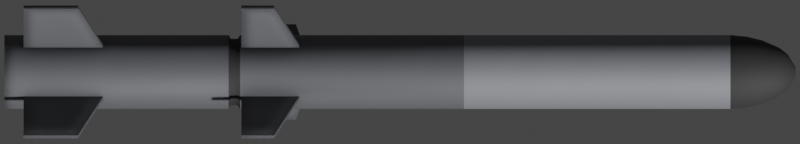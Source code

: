 # Source: asroc.blend  (saved by Blender 2.93.20; exported with 4.5.12 LTS)
import bpy
from mathutils import Matrix  # noqa: F401  (used for matrix-valued properties, if any)

bpy.ops.wm.read_factory_settings(use_empty=True)
scene = bpy.context.scene
scene.name = 'Scene'

# ---- collections
col_collection = bpy.data.collections.new('Collection'); scene.collection.children.link(col_collection)

# ---- materials (node trees are filled in below, after node groups)
mat_main_material = bpy.data.materials.new('Main Material')
mat_nose = bpy.data.materials.new('Nose')
mat_white = bpy.data.materials.new('White')

# ---- node groups
ng_mk48_shader = bpy.data.node_groups.new('Mk48 Shader', 'ShaderNodeTree')
_s = ng_mk48_shader.interface.new_socket(name='BSDF', in_out='OUTPUT', socket_type='NodeSocketShader')
_s = ng_mk48_shader.interface.new_socket(name='Color', in_out='INPUT', socket_type='NodeSocketColor')
_s.default_value = (0.2529, 0.2529, 0.2529, 1.0)
_s = ng_mk48_shader.interface.new_socket(name='Roughness', in_out='INPUT', socket_type='NodeSocketFloat')
_s.subtype = 'FACTOR'
_s.default_value = 0.5
_s.min_value = 0.0
_s.max_value = 1.0
_s = ng_mk48_shader.interface.new_socket(name='Metallic', in_out='INPUT', socket_type='NodeSocketFloat')
_s.subtype = 'FACTOR'
_s.default_value = 1.0
_s.min_value = 0.0
_s.max_value = 1.0
_N = ng_mk48_shader.nodes; _L = ng_mk48_shader.links
n0 = _N.new('NodeGroupOutput'); n0.name = 'Group Output'; n0.location = (421, 0)
n1 = _N.new('ShaderNodeBsdfPrincipled'); n1.name = 'Principled BSDF'; n1.location = (131, 46)
n1.distribution = 'GGX'
n1.subsurface_method = 'BURLEY'
n1.inputs[3].default_value = 1.45
n1.inputs[27].default_value = (0.0, 0.0, 0.0, 1.0)
n1.inputs[28].default_value = 1.0
n2 = _N.new('ShaderNodeAmbientOcclusion'); n2.name = 'Ambient Occlusion'; n2.location = (-85, 128)
n2.samples = 8
n3 = _N.new('ShaderNodeBevel'); n3.name = 'Bevel'; n3.location = (-265, -248)
n3.inputs[0].default_value = 0.1
n4 = _N.new('NodeGroupInput'); n4.name = 'Mk48 Shader'; n4.location = (-468, -27)
n5 = _N.new('ShaderNodeNewGeometry'); n5.name = 'Geometry'; n5.location = (-875, -245)
n6 = _N.new('ShaderNodeBump'); n6.name = 'Bump'; n6.location = (-470, -299)
n6.inputs[0].default_value = 0.01
n6.inputs[1].default_value = 1.0
n6.inputs[2].default_value = 1.0
n7 = _N.new('ShaderNodeTexNoise'); n7.name = 'Noise Texture'; n7.location = (-671, -234)
n7.inputs[2].default_value = 2.0
_L.new(n1.outputs[0], n0.inputs[0])
_L.new(n2.outputs[0], n1.inputs[0])
_L.new(n4.outputs[0], n2.inputs[0])
_L.new(n4.outputs[1], n1.inputs[2])
_L.new(n4.outputs[2], n1.inputs[1])
_L.new(n3.outputs[0], n2.inputs[2])
_L.new(n5.outputs[0], n7.inputs[0])
_L.new(n7.outputs[0], n6.inputs[3])
_L.new(n6.outputs[0], n3.inputs[1])
_L.new(n3.outputs[0], n1.inputs[5])
n0.is_active_output = True
ng_auto_smooth = bpy.data.node_groups.new('Auto Smooth', 'GeometryNodeTree')
_s = ng_auto_smooth.interface.new_socket(name='Geometry', in_out='OUTPUT', socket_type='NodeSocketGeometry')
_s = ng_auto_smooth.interface.new_socket(name='Geometry', in_out='INPUT', socket_type='NodeSocketGeometry')
_s = ng_auto_smooth.interface.new_socket(name='Angle', in_out='INPUT', socket_type='NodeSocketFloat')
_s.subtype = 'ANGLE'
_s.min_value = 0.0
_s.max_value = 3.142
ng_auto_smooth.is_modifier = True
_N = ng_auto_smooth.nodes; _L = ng_auto_smooth.links
n0 = _N.new('NodeGroupOutput'); n0.name = 'Group Output'; n0.location = (480, -100)
n1 = _N.new('NodeGroupInput'); n1.name = 'Group Input'; n1.location = (-420, -300)
n2 = _N.new('NodeGroupInput'); n2.name = 'Group Input.001'; n2.location = (-60, -100)
n3 = _N.new('GeometryNodeSetShadeSmooth'); n3.name = 'Set Shade Smooth'; n3.location = (120, -100)
n3.domain = 'EDGE'
n4 = _N.new('GeometryNodeSetShadeSmooth'); n4.name = 'Set Shade Smooth.001'; n4.location = (300, -100)
n5 = _N.new('GeometryNodeInputMeshEdgeAngle'); n5.name = 'Edge Angle'; n5.location = (-420, -220)
n6 = _N.new('GeometryNodeInputEdgeSmooth'); n6.name = 'Is Edge Smooth'; n6.location = (-60, -160)
n7 = _N.new('GeometryNodeInputShadeSmooth'); n7.name = 'Is Face Smooth'; n7.location = (-240, -340)
n8 = _N.new('FunctionNodeBooleanMath'); n8.name = 'Boolean Math'; n8.location = (-60, -220)
n9 = _N.new('FunctionNodeCompare'); n9.name = 'Compare'; n9.location = (-240, -180)
n9.operation = 'LESS_EQUAL'
_L.new(n5.outputs[0], n9.inputs[0])
_L.new(n4.outputs[0], n0.inputs[0])
_L.new(n1.outputs[1], n9.inputs[1])
_L.new(n9.outputs[0], n8.inputs[0])
_L.new(n7.outputs[0], n8.inputs[1])
_L.new(n2.outputs[0], n3.inputs[0])
_L.new(n6.outputs[0], n3.inputs[1])
_L.new(n3.outputs[0], n4.inputs[0])
_L.new(n8.outputs[0], n3.inputs[2])
n0.is_active_output = True

# ---- material node trees
mat_main_material.use_nodes = True; mat_main_material.node_tree.nodes.clear()
_N = mat_main_material.node_tree.nodes; _L = mat_main_material.node_tree.links
n0 = _N.new('ShaderNodeOutputMaterial'); n0.name = 'Material Output'; n0.location = (300, 300)
n1 = _N.new('ShaderNodeGroup'); n1.name = 'Mk48 Shader'; n1.location = (95, 311)
n1.label = 'Mk48 Shader'
n1.node_tree = ng_mk48_shader
n1.inputs[0].default_value = (0.173, 0.1786, 0.196, 0.0)
n1.inputs[1].default_value = 0.7
n1.inputs[2].default_value = 0.4
_L.new(n1.outputs[0], n0.inputs[0])
n0.is_active_output = True
mat_nose.use_nodes = True; mat_nose.node_tree.nodes.clear()
_N = mat_nose.node_tree.nodes; _L = mat_nose.node_tree.links
n0 = _N.new('ShaderNodeOutputMaterial'); n0.name = 'Material Output'; n0.location = (300, 300)
n1 = _N.new('ShaderNodeGroup'); n1.name = 'Mk48 Shader'; n1.location = (95, 311)
n1.label = 'Mk48 Shader'
n1.node_tree = ng_mk48_shader
n1.inputs[0].default_value = (0.05497, 0.05497, 0.05497, 0.0)
n1.inputs[1].default_value = 0.75
n1.inputs[2].default_value = 0.4
_L.new(n1.outputs[0], n0.inputs[0])
n0.is_active_output = True
mat_white.use_nodes = True; mat_white.node_tree.nodes.clear()
_N = mat_white.node_tree.nodes; _L = mat_white.node_tree.links
n0 = _N.new('ShaderNodeOutputMaterial'); n0.name = 'Material Output'; n0.location = (300, 300)
n1 = _N.new('ShaderNodeGroup'); n1.name = 'Mk48 Shader'; n1.location = (95, 311)
n1.label = 'Mk48 Shader'
n1.node_tree = ng_mk48_shader
n1.inputs[0].default_value = (0.323, 0.3337, 0.3672, 0.0)
n1.inputs[1].default_value = 0.7
n1.inputs[2].default_value = 0.4
_L.new(n1.outputs[0], n0.inputs[0])
n0.is_active_output = True

# ---- world
world_world = bpy.data.worlds.new('World'); scene.world = world_world
world_world.use_sun_shadow = False
world_world.sun_shadow_jitter_overblur = 0.0

# ---- cameras
cam_camera = bpy.data.cameras.new('Camera')
cam_camera.type = 'ORTHO'
cam_camera.clip_end = 100.0
cam_camera.ortho_scale = 4.55

# ---- meshes
me_cylinder = bpy.data.meshes.new('Cylinder')
me_cylinder.from_pydata([(0.0, 0.21, -2.25), (2.041e-08, 0.02787, 2.25), (0.04097, 0.206, -2.25), (0.005437, 0.02733, 2.25), (0.08036, 0.194, -2.25), (0.01066, 0.02575, 2.25), (0.1167, 0.1746, -2.25), (0.01548, 0.02317, 2.25), (0.1485, 0.1485, -2.25), (0.01971, 0.01971, 2.25), (0.1746, 0.1167, -2.25), (0.02317, 0.01548, 2.25), (0.194, 0.08036, -2.25), (0.02575, 0.01066, 2.25), (0.206, 0.04097, -2.25), (0.02733, 0.005437, 2.25), (0.21, 1.585e-08, -2.25), (0.02787, 6.026e-08, 2.25), (0.206, -0.04097, -2.25), (0.02733, -0.005437, 2.25), (0.194, -0.08036, -2.25), (0.02575, -0.01066, 2.25), (0.1746, -0.1167, -2.25), (0.02317, -0.01548, 2.25), (0.1485, -0.1485, -2.25), (0.01971, -0.01971, 2.25), (0.1167, -0.1746, -2.25), (0.01548, -0.02317, 2.25), (0.08036, -0.194, -2.25), (0.01066, -0.02575, 2.25), (0.04097, -0.206, -2.25), (0.005437, -0.02733, 2.25), (-6.843e-08, -0.21, -2.25), (1.133e-08, -0.02787, 2.25), (-0.04097, -0.206, -2.25), (-0.005437, -0.02733, 2.25), (-0.08036, -0.194, -2.25), (-0.01066, -0.02575, 2.25), (-0.1167, -0.1746, -2.25), (-0.01548, -0.02317, 2.25), (-0.1485, -0.1485, -2.25), (-0.01971, -0.01971, 2.25), (-0.1746, -0.1167, -2.25), (-0.02317, -0.01548, 2.25), (-0.194, -0.08036, -2.25), (-0.02575, -0.01066, 2.25), (-0.206, -0.04097, -2.25), (-0.02733, -0.005437, 2.25), (-0.21, 2.028e-07, -2.25), (-0.02787, 8.507e-08, 2.25), (-0.206, 0.04097, -2.25), (-0.02733, 0.005437, 2.25), (-0.194, 0.08036, -2.25), (-0.02575, 0.01066, 2.25), (-0.1746, 0.1167, -2.25), (-0.02317, 0.01548, 2.25), (-0.1485, 0.1485, -2.25), (-0.01971, 0.01971, 2.25), (-0.1167, 0.1746, -2.25), (-0.01548, 0.02317, 2.25), (-0.08036, 0.194, -2.25), (-0.01066, 0.02575, 2.25), (-0.04097, 0.206, -2.25), (-0.005437, 0.02733, 2.25), (0.0, 0.21, 1.879), (0.04097, 0.206, 1.879), (0.08036, 0.194, 1.879), (0.1167, 0.1746, 1.879), (0.1485, 0.1485, 1.879), (0.1746, 0.1167, 1.879), (0.194, 0.08036, 1.879), (0.206, 0.04097, 1.879), (0.21, 1.585e-08, 1.879), (0.206, -0.04097, 1.879), (0.194, -0.08036, 1.879), (0.1746, -0.1167, 1.879), (0.1485, -0.1485, 1.879), (0.1167, -0.1746, 1.879), (0.08036, -0.194, 1.879), (0.04097, -0.206, 1.879), (-6.843e-08, -0.21, 1.879), (-0.04097, -0.206, 1.879), (-0.08036, -0.194, 1.879), (-0.1167, -0.1746, 1.879), (-0.1485, -0.1485, 1.879), (-0.1746, -0.1167, 1.879), (-0.194, -0.08036, 1.879), (-0.206, -0.04097, 1.879), (-0.21, 2.028e-07, 1.879), (-0.206, 0.04097, 1.879), (-0.194, 0.08036, 1.879), (-0.1746, 0.1167, 1.879), (-0.1485, 0.1485, 1.879), (-0.1167, 0.1746, 1.879), (-0.08036, 0.194, 1.879), (-0.04097, 0.206, 1.879), (4.929e-09, 0.179, 2.064), (0.03493, 0.1756, 2.064), (0.06852, 0.1654, 2.064), (0.09947, 0.1489, 2.064), (0.1266, 0.1266, 2.064), (0.1489, 0.09947, 2.064), (0.1654, 0.06852, 2.064), (0.1756, 0.03493, 2.064), (0.179, 2.411e-08, 2.064), (0.1756, -0.03493, 2.064), (0.1654, -0.06852, 2.064), (0.1489, -0.09947, 2.064), (0.1266, -0.1266, 2.064), (0.09947, -0.1489, 2.064), (0.06852, -0.1654, 2.064), (0.03493, -0.1756, 2.064), (-5.341e-08, -0.179, 2.064), (-0.03493, -0.1756, 2.064), (-0.06852, -0.1654, 2.064), (-0.09947, -0.1489, 2.064), (-0.1266, -0.1266, 2.064), (-0.1489, -0.09947, 2.064), (-0.1654, -0.06852, 2.064), (-0.1756, -0.03493, 2.064), (-0.179, 1.835e-07, 2.064), (-0.1756, 0.03493, 2.064), (-0.1654, 0.06852, 2.064), (-0.1489, 0.09947, 2.064), (-0.1266, 0.1266, 2.064), (-0.09947, 0.1489, 2.064), (-0.06852, 0.1654, 2.064), (-0.03493, 0.1756, 2.064), (8.198e-09, 0.1377, 2.157), (0.02686, 0.135, 2.157), (0.05269, 0.1272, 2.157), (0.07649, 0.1145, 2.157), (0.09735, 0.09735, 2.157), (0.1145, 0.07649, 2.157), (0.1272, 0.05269, 2.157), (0.135, 0.02686, 2.157), (0.1377, 3.38e-08, 2.157), (0.135, -0.02686, 2.157), (0.1272, -0.05269, 2.157), (0.1145, -0.07649, 2.157), (0.09735, -0.09735, 2.157), (0.07649, -0.1145, 2.157), (0.05269, -0.1272, 2.157), (0.02686, -0.135, 2.157), (-3.666e-08, -0.1377, 2.157), (-0.02686, -0.135, 2.157), (-0.05269, -0.1272, 2.157), (-0.07649, -0.1145, 2.157), (-0.09735, -0.09735, 2.157), (-0.1145, -0.07649, 2.157), (-0.1272, -0.05269, 2.157), (-0.135, -0.02686, 2.157), (-0.1377, 1.563e-07, 2.157), (-0.135, 0.02686, 2.157), (-0.1272, 0.05269, 2.157), (-0.1145, 0.07649, 2.157), (-0.09735, 0.09735, 2.157), (-0.07649, 0.1145, 2.157), (-0.05269, 0.1272, 2.157), (-0.02686, 0.135, 2.157), (1.28e-08, 0.102, 2.204), (0.0199, 0.1, 2.204), (0.03903, 0.09422, 2.204), (0.05666, 0.0848, 2.204), (0.07212, 0.07212, 2.204), (0.0848, 0.05666, 2.204), (0.09422, 0.03903, 2.204), (0.1, 0.0199, 2.204), (0.102, 4.249e-08, 2.204), (0.1, -0.0199, 2.204), (0.09422, -0.03903, 2.204), (0.0848, -0.05666, 2.204), (0.07212, -0.07212, 2.204), (0.05666, -0.0848, 2.204), (0.03903, -0.09422, 2.204), (0.0199, -0.1, 2.204), (-2.043e-08, -0.102, 2.204), (-0.0199, -0.1, 2.204), (-0.03903, -0.09422, 2.204), (-0.05666, -0.0848, 2.204), (-0.07212, -0.07212, 2.204), (-0.0848, -0.05666, 2.204), (-0.09422, -0.03903, 2.204), (-0.1, -0.0199, 2.204), (-0.102, 1.333e-07, 2.204), (-0.1, 0.0199, 2.204), (-0.09422, 0.03903, 2.204), (-0.0848, 0.05666, 2.204), (-0.07212, 0.07212, 2.204), (-0.05666, 0.0848, 2.204), (-0.03903, 0.09422, 2.204), (-0.0199, 0.1, 2.204), (0.03927, 0.1974, 1.972), (0.07704, 0.186, 1.972), (0.1118, 0.1674, 1.972), (0.1423, 0.1423, 1.972), (0.1674, 0.1118, 1.972), (0.186, 0.07704, 1.972), (0.1974, 0.03927, 1.972), (0.2013, 1.86e-08, 1.972), (0.1974, -0.03927, 1.972), (0.186, -0.07704, 1.972), (0.1674, -0.1118, 1.972), (0.1423, -0.1423, 1.972), (0.1118, -0.1674, 1.972), (0.07704, -0.186, 1.972), (0.03927, -0.1974, 1.972), (-6.364e-08, -0.2013, 1.972), (-0.03927, -0.1974, 1.972), (-0.07704, -0.186, 1.972), (-0.1118, -0.1674, 1.972), (-0.1423, -0.1423, 1.972), (-0.1674, -0.1118, 1.972), (-0.186, -0.07704, 1.972), (-0.1974, -0.03927, 1.972), (-0.2013, 1.978e-07, 1.972), (-0.1974, 0.03927, 1.972), (-0.186, 0.07704, 1.972), (-0.1674, 0.1118, 1.972), (-0.1423, 0.1424, 1.972), (-0.1118, 0.1674, 1.972), (-0.07704, 0.186, 1.972), (-0.03927, 0.1974, 1.972), (1.957e-09, 0.2013, 1.972), (0.04097, 0.206, -0.9093), (0.08036, 0.194, -0.9093), (0.1167, 0.1746, -0.9093), (0.1485, 0.1485, -0.9093), (0.1746, 0.1167, -0.9093), (0.194, 0.08036, -0.9093), (0.206, 0.04097, -0.9093), (0.21, 1.585e-08, -0.9093), (0.206, -0.04097, -0.9093), (0.194, -0.08036, -0.9093), (0.1746, -0.1167, -0.9093), (0.1485, -0.1485, -0.9093), (0.1167, -0.1746, -0.9093), (0.08036, -0.194, -0.9093), (0.04097, -0.206, -0.9093), (-6.843e-08, -0.21, -0.9093), (-0.04097, -0.206, -0.9093), (-0.08036, -0.194, -0.9093), (-0.1167, -0.1746, -0.9093), (-0.1485, -0.1485, -0.9093), (-0.1746, -0.1167, -0.9093), (-0.194, -0.08036, -0.9093), (-0.206, -0.04097, -0.9093), (-0.21, 2.028e-07, -0.9093), (-0.206, 0.04097, -0.9093), (-0.194, 0.08036, -0.9093), (-0.1746, 0.1167, -0.9093), (-0.1485, 0.1485, -0.9093), (-0.1167, 0.1746, -0.9093), (-0.08036, 0.194, -0.9093), (-0.04097, 0.206, -0.9093), (0.0, 0.21, -0.9093), (0.04097, 0.206, -0.975), (0.08036, 0.194, -0.975), (0.1167, 0.1746, -0.975), (0.1485, 0.1485, -0.975), (0.1746, 0.1167, -0.975), (0.194, 0.08036, -0.975), (0.206, 0.04097, -0.975), (0.21, 1.585e-08, -0.975), (0.206, -0.04097, -0.975), (0.194, -0.08036, -0.975), (0.1746, -0.1167, -0.975), (0.1485, -0.1485, -0.975), (0.1167, -0.1746, -0.975), (0.08036, -0.194, -0.975), (0.04097, -0.206, -0.975), (-6.843e-08, -0.21, -0.975), (-0.04097, -0.206, -0.975), (-0.08036, -0.194, -0.975), (-0.1167, -0.1746, -0.975), (-0.1485, -0.1485, -0.975), (-0.1746, -0.1167, -0.975), (-0.194, -0.08036, -0.975), (-0.206, -0.04097, -0.975), (-0.21, 2.028e-07, -0.975), (-0.206, 0.04097, -0.975), (-0.194, 0.08036, -0.975), (-0.1746, 0.1167, -0.975), (-0.1485, 0.1485, -0.975), (-0.1167, 0.1746, -0.975), (-0.08036, 0.194, -0.975), (-0.04097, 0.206, -0.975), (0.0, 0.21, -0.975), (4.305e-10, 0.189, -0.9619), (-4.304e-10, 0.189, -0.9225), (0.04097, 0.1854, -0.9225), (0.04097, 0.1854, -0.9619), (0.08036, 0.1746, -0.9225), (0.08036, 0.1746, -0.9619), (0.1167, 0.1571, -0.9225), (0.1167, 0.1571, -0.9619), (0.1485, 0.1336, -0.9225), (0.1485, 0.1336, -0.9619), (0.1746, 0.105, -0.9225), (0.1746, 0.105, -0.9619), (0.194, 0.07233, -0.9225), (0.194, 0.07233, -0.9619), (0.206, 0.03687, -0.9225), (0.206, 0.03687, -0.9619), (0.21, 2.018e-08, -0.9225), (0.21, 2.018e-08, -0.9619), (0.206, -0.03687, -0.9225), (0.206, -0.03687, -0.9619), (0.194, -0.07233, -0.9225), (0.194, -0.07233, -0.9619), (0.1746, -0.105, -0.9225), (0.1746, -0.105, -0.9619), (0.1485, -0.1336, -0.9225), (0.1485, -0.1336, -0.9619), (0.1167, -0.1571, -0.9225), (0.1167, -0.1571, -0.9619), (0.08036, -0.1746, -0.9225), (0.08036, -0.1746, -0.9619), (0.04097, -0.1854, -0.9225), (0.04097, -0.1854, -0.9619), (-6.886e-08, -0.189, -0.9225), (-6.8e-08, -0.189, -0.9619), (-0.04097, -0.1854, -0.9225), (-0.04097, -0.1854, -0.9619), (-0.08036, -0.1746, -0.9225), (-0.08036, -0.1746, -0.9619), (-0.1167, -0.1571, -0.9225), (-0.1167, -0.1571, -0.9619), (-0.1485, -0.1336, -0.9225), (-0.1485, -0.1336, -0.9619), (-0.1746, -0.105, -0.9225), (-0.1746, -0.105, -0.9619), (-0.194, -0.07233, -0.9225), (-0.194, -0.07233, -0.9619), (-0.206, -0.03687, -0.9225), (-0.206, -0.03687, -0.9619), (-0.21, 1.884e-07, -0.9225), (-0.21, 1.884e-07, -0.9619), (-0.206, 0.03687, -0.9225), (-0.206, 0.03687, -0.9619), (-0.194, 0.07233, -0.9225), (-0.194, 0.07233, -0.9619), (-0.1746, 0.105, -0.9225), (-0.1746, 0.105, -0.9619), (-0.1485, 0.1336, -0.9225), (-0.1485, 0.1336, -0.9619), (-0.1167, 0.1571, -0.9225), (-0.1167, 0.1571, -0.9619), (-0.08036, 0.1746, -0.9225), (-0.08036, 0.1746, -0.9619), (-0.04097, 0.1854, -0.9225), (-0.04097, 0.1854, -0.9619), (0.0, 0.21, 0.3639), (0.04097, 0.206, 0.3639), (0.08036, 0.194, 0.3639), (0.1167, 0.1746, 0.3639), (0.1485, 0.1485, 0.3639), (0.1746, 0.1167, 0.3639), (0.194, 0.08036, 0.3639), (0.206, 0.04097, 0.3639), (0.21, 1.585e-08, 0.3639), (0.206, -0.04097, 0.3639), (0.194, -0.08036, 0.3639), (0.1746, -0.1167, 0.3639), (0.1485, -0.1485, 0.3639), (0.1167, -0.1746, 0.3639), (0.08036, -0.194, 0.3639), (0.04097, -0.206, 0.3639), (-6.843e-08, -0.21, 0.3639), (-0.04097, -0.206, 0.3639), (-0.08036, -0.194, 0.3639), (-0.1167, -0.1746, 0.3639), (-0.1485, -0.1485, 0.3639), (-0.1746, -0.1167, 0.3639), (-0.194, -0.08036, 0.3639), (-0.206, -0.04097, 0.3639), (-0.21, 2.028e-07, 0.3639), (-0.206, 0.04097, 0.3639), (-0.194, 0.08036, 0.3639), (-0.1746, 0.1167, 0.3639), (-0.1485, 0.1485, 0.3639), (-0.1167, 0.1746, 0.3639), (-0.08036, 0.194, 0.3639), (-0.04097, 0.206, 0.3639)], [], [(160, 1, 3, 161), (161, 3, 5, 162), (162, 5, 7, 163), (163, 7, 9, 164), (164, 9, 11, 165), (165, 11, 13, 166), (166, 13, 15, 167), (167, 15, 17, 168), (168, 17, 19, 169), (169, 19, 21, 170), (170, 21, 23, 171), (171, 23, 25, 172), (172, 25, 27, 173), (173, 27, 29, 174), (174, 29, 31, 175), (175, 31, 33, 176), (176, 33, 35, 177), (177, 35, 37, 178), (178, 37, 39, 179), (179, 39, 41, 180), (180, 41, 43, 181), (181, 43, 45, 182), (182, 45, 47, 183), (183, 47, 49, 184), (184, 49, 51, 185), (185, 51, 53, 186), (186, 53, 55, 187), (187, 55, 57, 188), (188, 57, 59, 189), (189, 59, 61, 190), (3, 1, 63, 61, 59, 57, 55, 53, 51, 49, 47, 45, 43, 41, 39, 37, 35, 33, 31, 29, 27, 25, 23, 21, 19, 17, 15, 13, 11, 9, 7, 5), (190, 61, 63, 191), (191, 63, 1, 160), (0, 2, 4, 6, 8, 10, 12, 14, 16, 18, 20, 22, 24, 26, 28, 30, 32, 34, 36, 38, 40, 42, 44, 46, 48, 50, 52, 54, 56, 58, 60, 62), (383, 95, 64, 352), (382, 94, 95, 383), (381, 93, 94, 382), (380, 92, 93, 381), (379, 91, 92, 380), (378, 90, 91, 379), (377, 89, 90, 378), (376, 88, 89, 377), (375, 87, 88, 376), (374, 86, 87, 375), (373, 85, 86, 374), (372, 84, 85, 373), (371, 83, 84, 372), (370, 82, 83, 371), (369, 81, 82, 370), (368, 80, 81, 369), (367, 79, 80, 368), (366, 78, 79, 367), (365, 77, 78, 366), (364, 76, 77, 365), (363, 75, 76, 364), (362, 74, 75, 363), (361, 73, 74, 362), (360, 72, 73, 361), (359, 71, 72, 360), (358, 70, 71, 359), (357, 69, 70, 358), (356, 68, 69, 357), (355, 67, 68, 356), (354, 66, 67, 355), (353, 65, 66, 354), (352, 64, 65, 353), (222, 127, 96, 223), (221, 126, 127, 222), (220, 125, 126, 221), (219, 124, 125, 220), (218, 123, 124, 219), (217, 122, 123, 218), (216, 121, 122, 217), (215, 120, 121, 216), (214, 119, 120, 215), (213, 118, 119, 214), (212, 117, 118, 213), (211, 116, 117, 212), (210, 115, 116, 211), (209, 114, 115, 210), (208, 113, 114, 209), (207, 112, 113, 208), (206, 111, 112, 207), (205, 110, 111, 206), (204, 109, 110, 205), (203, 108, 109, 204), (202, 107, 108, 203), (201, 106, 107, 202), (200, 105, 106, 201), (199, 104, 105, 200), (198, 103, 104, 199), (197, 102, 103, 198), (196, 101, 102, 197), (195, 100, 101, 196), (194, 99, 100, 195), (193, 98, 99, 194), (192, 97, 98, 193), (223, 96, 97, 192), (127, 159, 128, 96), (126, 158, 159, 127), (125, 157, 158, 126), (124, 156, 157, 125), (123, 155, 156, 124), (122, 154, 155, 123), (121, 153, 154, 122), (120, 152, 153, 121), (119, 151, 152, 120), (118, 150, 151, 119), (117, 149, 150, 118), (116, 148, 149, 117), (115, 147, 148, 116), (114, 146, 147, 115), (113, 145, 146, 114), (112, 144, 145, 113), (111, 143, 144, 112), (110, 142, 143, 111), (109, 141, 142, 110), (108, 140, 141, 109), (107, 139, 140, 108), (106, 138, 139, 107), (105, 137, 138, 106), (104, 136, 137, 105), (103, 135, 136, 104), (102, 134, 135, 103), (101, 133, 134, 102), (100, 132, 133, 101), (99, 131, 132, 100), (98, 130, 131, 99), (97, 129, 130, 98), (96, 128, 129, 97), (159, 191, 160, 128), (158, 190, 191, 159), (157, 189, 190, 158), (156, 188, 189, 157), (155, 187, 188, 156), (154, 186, 187, 155), (153, 185, 186, 154), (152, 184, 185, 153), (151, 183, 184, 152), (150, 182, 183, 151), (149, 181, 182, 150), (148, 180, 181, 149), (147, 179, 180, 148), (146, 178, 179, 147), (145, 177, 178, 146), (144, 176, 177, 145), (143, 175, 176, 144), (142, 174, 175, 143), (141, 173, 174, 142), (140, 172, 173, 141), (139, 171, 172, 140), (138, 170, 171, 139), (137, 169, 170, 138), (136, 168, 169, 137), (135, 167, 168, 136), (134, 166, 167, 135), (133, 165, 166, 134), (132, 164, 165, 133), (131, 163, 164, 132), (130, 162, 163, 131), (129, 161, 162, 130), (128, 160, 161, 129), (64, 223, 192, 65), (65, 192, 193, 66), (66, 193, 194, 67), (67, 194, 195, 68), (68, 195, 196, 69), (69, 196, 197, 70), (70, 197, 198, 71), (71, 198, 199, 72), (72, 199, 200, 73), (73, 200, 201, 74), (74, 201, 202, 75), (75, 202, 203, 76), (76, 203, 204, 77), (77, 204, 205, 78), (78, 205, 206, 79), (79, 206, 207, 80), (80, 207, 208, 81), (81, 208, 209, 82), (82, 209, 210, 83), (83, 210, 211, 84), (84, 211, 212, 85), (85, 212, 213, 86), (86, 213, 214, 87), (87, 214, 215, 88), (88, 215, 216, 89), (89, 216, 217, 90), (90, 217, 218, 91), (91, 218, 219, 92), (92, 219, 220, 93), (93, 220, 221, 94), (94, 221, 222, 95), (95, 222, 223, 64), (289, 255, 224, 290), (290, 224, 225, 292), (292, 225, 226, 294), (294, 226, 227, 296), (296, 227, 228, 298), (298, 228, 229, 300), (300, 229, 230, 302), (302, 230, 231, 304), (304, 231, 232, 306), (306, 232, 233, 308), (308, 233, 234, 310), (310, 234, 235, 312), (312, 235, 236, 314), (314, 236, 237, 316), (316, 237, 238, 318), (318, 238, 239, 320), (320, 239, 240, 322), (322, 240, 241, 324), (324, 241, 242, 326), (326, 242, 243, 328), (328, 243, 244, 330), (330, 244, 245, 332), (332, 245, 246, 334), (334, 246, 247, 336), (336, 247, 248, 338), (338, 248, 249, 340), (340, 249, 250, 342), (342, 250, 251, 344), (344, 251, 252, 346), (346, 252, 253, 348), (348, 253, 254, 350), (350, 254, 255, 289), (62, 286, 287, 0), (60, 285, 286, 62), (58, 284, 285, 60), (56, 283, 284, 58), (54, 282, 283, 56), (52, 281, 282, 54), (50, 280, 281, 52), (48, 279, 280, 50), (46, 278, 279, 48), (44, 277, 278, 46), (42, 276, 277, 44), (40, 275, 276, 42), (38, 274, 275, 40), (36, 273, 274, 38), (34, 272, 273, 36), (32, 271, 272, 34), (30, 270, 271, 32), (28, 269, 270, 30), (26, 268, 269, 28), (24, 267, 268, 26), (22, 266, 267, 24), (20, 265, 266, 22), (18, 264, 265, 20), (16, 263, 264, 18), (14, 262, 263, 16), (12, 261, 262, 14), (10, 260, 261, 12), (8, 259, 260, 10), (6, 258, 259, 8), (4, 257, 258, 6), (2, 256, 257, 4), (0, 287, 256, 2), (286, 351, 288, 287), (351, 350, 289, 288), (285, 349, 351, 286), (349, 348, 350, 351), (284, 347, 349, 285), (347, 346, 348, 349), (283, 345, 347, 284), (345, 344, 346, 347), (282, 343, 345, 283), (343, 342, 344, 345), (281, 341, 343, 282), (341, 340, 342, 343), (280, 339, 341, 281), (339, 338, 340, 341), (279, 337, 339, 280), (337, 336, 338, 339), (278, 335, 337, 279), (335, 334, 336, 337), (277, 333, 335, 278), (333, 332, 334, 335), (276, 331, 333, 277), (331, 330, 332, 333), (275, 329, 331, 276), (329, 328, 330, 331), (274, 327, 329, 275), (327, 326, 328, 329), (273, 325, 327, 274), (325, 324, 326, 327), (272, 323, 325, 273), (323, 322, 324, 325), (271, 321, 323, 272), (321, 320, 322, 323), (270, 319, 321, 271), (319, 318, 320, 321), (269, 317, 319, 270), (317, 316, 318, 319), (268, 315, 317, 269), (315, 314, 316, 317), (267, 313, 315, 268), (313, 312, 314, 315), (266, 311, 313, 267), (311, 310, 312, 313), (265, 309, 311, 266), (309, 308, 310, 311), (264, 307, 309, 265), (307, 306, 308, 309), (263, 305, 307, 264), (305, 304, 306, 307), (262, 303, 305, 263), (303, 302, 304, 305), (261, 301, 303, 262), (301, 300, 302, 303), (260, 299, 301, 261), (299, 298, 300, 301), (259, 297, 299, 260), (297, 296, 298, 299), (258, 295, 297, 259), (295, 294, 296, 297), (257, 293, 295, 258), (293, 292, 294, 295), (256, 291, 293, 257), (291, 290, 292, 293), (287, 288, 291, 256), (288, 289, 290, 291), (255, 352, 353, 224), (224, 353, 354, 225), (225, 354, 355, 226), (226, 355, 356, 227), (227, 356, 357, 228), (228, 357, 358, 229), (229, 358, 359, 230), (230, 359, 360, 231), (231, 360, 361, 232), (232, 361, 362, 233), (233, 362, 363, 234), (234, 363, 364, 235), (235, 364, 365, 236), (236, 365, 366, 237), (237, 366, 367, 238), (238, 367, 368, 239), (239, 368, 369, 240), (240, 369, 370, 241), (241, 370, 371, 242), (242, 371, 372, 243), (243, 372, 373, 244), (244, 373, 374, 245), (245, 374, 375, 246), (246, 375, 376, 247), (247, 376, 377, 248), (248, 377, 378, 249), (249, 378, 379, 250), (250, 379, 380, 251), (251, 380, 381, 252), (252, 381, 382, 253), (253, 382, 383, 254), (254, 383, 352, 255)])
me_cylinder.polygons.foreach_set('use_smooth', [True] * 354)
me_cylinder.polygons.foreach_set('material_index', [1, 1, 1, 1, 1, 1, 1, 1, 1, 1, 1, 1, 1, 1, 1, 1, 1, 1, 1, 1, 1, 1, 1, 1, 1, 1, 1, 1, 1, 1, 1, 1, 1, 0, 2, 2, 2, 2, 2, 2, 2, 2, 2, 2, 2, 2, 2, 2, 2, 2, 2, 2, 2, 2, 2, 2, 2, 2, 2, 2, 2, 2, 2, 2, 2, 2, 1, 1, 1, 1, 1, 1, 1, 1, 1, 1, 1, 1, 1, 1, 1, 1, 1, 1, 1, 1, 1, 1, 1, 1, 1, 1, 1, 1, 1, 1, 1, 1, 1, 1, 1, 1, 1, 1, 1, 1, 1, 1, 1, 1, 1, 1, 1, 1, 1, 1, 1, 1, 1, 1, 1, 1, 1, 1, 1, 1, 1, 1, 1, 1, 1, 1, 1, 1, 1, 1, 1, 1, 1, 1, 1, 1, 1, 1, 1, 1, 1, 1, 1, 1, 1, 1, 1, 1, 1, 1, 1, 1, 1, 1, 1, 1, 1, 1, 1, 1, 1, 1, 1, 1, 1, 1, 1, 1, 1, 1, 1, 1, 1, 1, 1, 1, 1, 1, 1, 1, 1, 1, 1, 1, 1, 1, 1, 1, 1, 1, 1, 1, 1, 1, 1, 1, 1, 1, 1, 1, 1, 1, 1, 1, 1, 1, 1, 1, 1, 1, 1, 1, 1, 1, 1, 1, 1, 1, 1, 1, 0, 0, 0, 0, 0, 0, 0, 0, 0, 0, 0, 0, 0, 0, 0, 0, 0, 0, 0, 0, 0, 0, 0, 0, 0, 0, 0, 0, 0, 0, 0, 0, 1, 1, 1, 1, 1, 1, 1, 1, 1, 1, 1, 1, 1, 1, 1, 1, 1, 1, 1, 1, 1, 1, 1, 1, 1, 1, 1, 1, 1, 1, 1, 1, 1, 1, 1, 1, 1, 1, 1, 1, 1, 1, 1, 1, 1, 1, 1, 1, 1, 1, 1, 1, 1, 1, 1, 1, 1, 1, 1, 1, 1, 1, 1, 1, 0, 0, 0, 0, 0, 0, 0, 0, 0, 0, 0, 0, 0, 0, 0, 0, 0, 0, 0, 0, 0, 0, 0, 0, 0, 0, 0, 0, 0, 0, 0, 0])
_uv = me_cylinder.uv_layers.new(name='UVMap')
_uv.uv.foreach_set('vector', [1.0, 0.9948, 1.0, 1.0, 0.9688, 1.0, 0.9688, 0.9948, 0.9688, 0.9948, 0.9688, 1.0, 0.9375, 1.0, 0.9375, 0.9948, 0.9375, 0.9948, 0.9375, 1.0, 0.9062, 1.0, 0.9062, 0.9948, 0.9062, 0.9948, 0.9062, 1.0, 0.875, 1.0, 0.875, 0.9948, 0.875, 0.9948, 0.875, 1.0, 0.8438, 1.0, 0.8438, 0.9948, 0.8438, 0.9948, 0.8438, 1.0, 0.8125, 1.0, 0.8125, 0.9948, 0.8125, 0.9948, 0.8125, 1.0, 0.7812, 1.0, 0.7812, 0.9948, 0.7812, 0.9948, 0.7812, 1.0, 0.75, 1.0, 0.75, 0.9948, 0.75, 0.9948, 0.75, 1.0, 0.7188, 1.0, 0.7188, 0.9948, 0.7188, 0.9948, 0.7188, 1.0, 0.6875, 1.0, 0.6875, 0.9948, 0.6875, 0.9948, 0.6875, 1.0, 0.6562, 1.0, 0.6562, 0.9948, 0.6562, 0.9948, 0.6562, 1.0, 0.625, 1.0, 0.625, 0.9948, 0.625, 0.9948, 0.625, 1.0, 0.5938, 1.0, 0.5938, 0.9948, 0.5938, 0.9948, 0.5938, 1.0, 0.5625, 1.0, 0.5625, 0.9948, 0.5625, 0.9948, 0.5625, 1.0, 0.5312, 1.0, 0.5312, 0.9948, 0.5312, 0.9948, 0.5312, 1.0, 0.5, 1.0, 0.5, 0.9948, 0.5, 0.9948, 0.5, 1.0, 0.4688, 1.0, 0.4688, 0.9948, 0.4688, 0.9948, 0.4688, 1.0, 0.4375, 1.0, 0.4375, 0.9948, 0.4375, 0.9948, 0.4375, 1.0, 0.4062, 1.0, 0.4062, 0.9948, 0.4062, 0.9948, 0.4062, 1.0, 0.375, 1.0, 0.375, 0.9948, 0.375, 0.9948, 0.375, 1.0, 0.3438, 1.0, 0.3438, 0.9948, 0.3438, 0.9948, 0.3438, 1.0, 0.3125, 1.0, 0.3125, 0.9948, 0.3125, 0.9948, 0.3125, 1.0, 0.2812, 1.0, 0.2812, 0.9948, 0.2812, 0.9948, 0.2812, 1.0, 0.25, 1.0, 0.25, 0.9948, 0.25, 0.9948, 0.25, 1.0, 0.2188, 1.0, 0.2188, 0.9948, 0.2188, 0.9948, 0.2188, 1.0, 0.1875, 1.0, 0.1875, 0.9948, 0.1875, 0.9948, 0.1875, 1.0, 0.1562, 1.0, 0.1562, 0.9948, 0.1562, 0.9948, 0.1562, 1.0, 0.125, 1.0, 0.125, 0.9948, 0.125, 0.9948, 0.125, 1.0, 0.09375, 1.0, 0.09375, 0.9948, 0.09375, 0.9948, 0.09375, 1.0, 0.0625, 1.0, 0.0625, 0.9948, 0.2968, 0.4854, 0.25, 0.49, 0.2032, 0.4854, 0.1582, 0.4717, 0.1167, 0.4496, 0.08029, 0.4197, 0.05045, 0.3833, 0.02827, 0.3418, 0.01461, 0.2968, 0.01, 0.25, 0.01461, 0.2032, 0.02827, 0.1582, 0.05045, 0.1167, 0.08029, 0.08029, 0.1167, 0.05045, 0.1582, 0.02827, 0.2032, 0.01461, 0.25, 0.01, 0.2968, 0.01461, 0.3418, 0.02827, 0.3833, 0.05045, 0.4197, 0.08029, 0.4496, 0.1167, 0.4717, 0.1582, 0.4854, 0.2032, 0.49, 0.25, 0.4854, 0.2968, 0.4717, 0.3418, 0.4496, 0.3833, 0.4197, 0.4197, 0.3833, 0.4496, 0.3418, 0.4717, 0.0625, 0.9948, 0.0625, 1.0, 0.03125, 1.0, 0.03125, 0.9948, 0.03125, 0.9948, 0.03125, 1.0, 0.0, 1.0, 0.0, 0.9948, 0.75, 0.49, 0.7968, 0.4854, 0.8418, 0.4717, 0.8833, 0.4496, 0.9197, 0.4197, 0.9496, 0.3833, 0.9717, 0.3418, 0.9854, 0.2968, 0.99, 0.25, 0.9854, 0.2032, 0.9717, 0.1582, 0.9496, 0.1167, 0.9197, 0.08029, 0.8833, 0.05045, 0.8418, 0.02827, 0.7968, 0.01461, 0.75, 0.01, 0.7032, 0.01461, 0.6582, 0.02827, 0.6167, 0.05045, 0.5803, 0.08029, 0.5504, 0.1167, 0.5283, 0.1582, 0.5146, 0.2032, 0.51, 0.25, 0.5146, 0.2968, 0.5283, 0.3418, 0.5504, 0.3833, 0.5803, 0.4197, 0.6167, 0.4496, 0.6582, 0.4717, 0.7032, 0.4854, 0.03125, 0.7904, 0.03125, 0.9588, 0.0, 0.9588, 0.0, 0.7904, 0.0625, 0.7904, 0.0625, 0.9588, 0.03125, 0.9588, 0.03125, 0.7904, 0.09375, 0.7904, 0.09375, 0.9588, 0.0625, 0.9588, 0.0625, 0.7904, 0.125, 0.7904, 0.125, 0.9588, 0.09375, 0.9588, 0.09375, 0.7904, 0.1562, 0.7904, 0.1562, 0.9588, 0.125, 0.9588, 0.125, 0.7904, 0.1875, 0.7904, 0.1875, 0.9588, 0.1562, 0.9588, 0.1562, 0.7904, 0.2188, 0.7904, 0.2188, 0.9588, 0.1875, 0.9588, 0.1875, 0.7904, 0.25, 0.7904, 0.25, 0.9588, 0.2188, 0.9588, 0.2188, 0.7904, 0.2812, 0.7904, 0.2812, 0.9588, 0.25, 0.9588, 0.25, 0.7904, 0.3125, 0.7904, 0.3125, 0.9588, 0.2812, 0.9588, 0.2812, 0.7904, 0.3438, 0.7904, 0.3438, 0.9588, 0.3125, 0.9588, 0.3125, 0.7904, 0.375, 0.7904, 0.375, 0.9588, 0.3438, 0.9588, 0.3438, 0.7904, 0.4062, 0.7904, 0.4062, 0.9588, 0.375, 0.9588, 0.375, 0.7904, 0.4375, 0.7904, 0.4375, 0.9588, 0.4062, 0.9588, 0.4062, 0.7904, 0.4688, 0.7904, 0.4688, 0.9588, 0.4375, 0.9588, 0.4375, 0.7904, 0.5, 0.7904, 0.5, 0.9588, 0.4688, 0.9588, 0.4688, 0.7904, 0.5312, 0.7904, 0.5312, 0.9588, 0.5, 0.9588, 0.5, 0.7904, 0.5625, 0.7904, 0.5625, 0.9588, 0.5312, 0.9588, 0.5312, 0.7904, 0.5938, 0.7904, 0.5938, 0.9588, 0.5625, 0.9588, 0.5625, 0.7904, 0.625, 0.7904, 0.625, 0.9588, 0.5938, 0.9588, 0.5938, 0.7904, 0.6562, 0.7904, 0.6562, 0.9588, 0.625, 0.9588, 0.625, 0.7904, 0.6875, 0.7904, 0.6875, 0.9588, 0.6562, 0.9588, 0.6562, 0.7904, 0.7188, 0.7904, 0.7188, 0.9588, 0.6875, 0.9588, 0.6875, 0.7904, 0.75, 0.7904, 0.75, 0.9588, 0.7188, 0.9588, 0.7188, 0.7904, 0.7812, 0.7904, 0.7812, 0.9588, 0.75, 0.9588, 0.75, 0.7904, 0.8125, 0.7904, 0.8125, 0.9588, 0.7812, 0.9588, 0.7812, 0.7904, 0.8438, 0.7904, 0.8438, 0.9588, 0.8125, 0.9588, 0.8125, 0.7904, 0.875, 0.7904, 0.875, 0.9588, 0.8438, 0.9588, 0.8438, 0.7904, 0.9063, 0.7904, 0.9062, 0.9588, 0.875, 0.9588, 0.875, 0.7904, 0.9375, 0.7904, 0.9375, 0.9588, 0.9062, 0.9588, 0.9063, 0.7904, 0.9688, 0.7904, 0.9688, 0.9588, 0.9375, 0.9588, 0.9375, 0.7904, 1.0, 0.7904, 1.0, 0.9588, 0.9688, 0.9588, 0.9688, 0.7904, 0.03125, 0.9691, 0.03125, 0.9794, 0.0, 0.9794, 0.0, 0.9691, 0.0625, 0.9691, 0.0625, 0.9794, 0.03125, 0.9794, 0.03125, 0.9691, 0.09375, 0.9691, 0.09375, 0.9794, 0.0625, 0.9794, 0.0625, 0.9691, 0.125, 0.9691, 0.125, 0.9794, 0.09375, 0.9794, 0.09375, 0.9691, 0.1562, 0.9691, 0.1562, 0.9794, 0.125, 0.9794, 0.125, 0.9691, 0.1875, 0.9691, 0.1875, 0.9794, 0.1562, 0.9794, 0.1562, 0.9691, 0.2188, 0.9691, 0.2188, 0.9794, 0.1875, 0.9794, 0.1875, 0.9691, 0.25, 0.9691, 0.25, 0.9794, 0.2188, 0.9794, 0.2188, 0.9691, 0.2812, 0.9691, 0.2812, 0.9794, 0.25, 0.9794, 0.25, 0.9691, 0.3125, 0.9691, 0.3125, 0.9794, 0.2812, 0.9794, 0.2812, 0.9691, 0.3438, 0.9691, 0.3438, 0.9794, 0.3125, 0.9794, 0.3125, 0.9691, 0.375, 0.9691, 0.375, 0.9794, 0.3438, 0.9794, 0.3438, 0.9691, 0.4062, 0.9691, 0.4062, 0.9794, 0.375, 0.9794, 0.375, 0.9691, 0.4375, 0.9691, 0.4375, 0.9794, 0.4062, 0.9794, 0.4062, 0.9691, 0.4688, 0.9691, 0.4688, 0.9794, 0.4375, 0.9794, 0.4375, 0.9691, 0.5, 0.9691, 0.5, 0.9794, 0.4688, 0.9794, 0.4688, 0.9691, 0.5312, 0.9691, 0.5312, 0.9794, 0.5, 0.9794, 0.5, 0.9691, 0.5625, 0.9691, 0.5625, 0.9794, 0.5312, 0.9794, 0.5312, 0.9691, 0.5938, 0.9691, 0.5938, 0.9794, 0.5625, 0.9794, 0.5625, 0.9691, 0.625, 0.9691, 0.625, 0.9794, 0.5938, 0.9794, 0.5938, 0.9691, 0.6562, 0.9691, 0.6562, 0.9794, 0.625, 0.9794, 0.625, 0.9691, 0.6875, 0.9691, 0.6875, 0.9794, 0.6562, 0.9794, 0.6562, 0.9691, 0.7188, 0.9691, 0.7188, 0.9794, 0.6875, 0.9794, 0.6875, 0.9691, 0.75, 0.9691, 0.75, 0.9794, 0.7188, 0.9794, 0.7188, 0.9691, 0.7812, 0.9691, 0.7812, 0.9794, 0.75, 0.9794, 0.75, 0.9691, 0.8125, 0.9691, 0.8125, 0.9794, 0.7812, 0.9794, 0.7812, 0.9691, 0.8438, 0.9691, 0.8438, 0.9794, 0.8125, 0.9794, 0.8125, 0.9691, 0.875, 0.9691, 0.875, 0.9794, 0.8438, 0.9794, 0.8438, 0.9691, 0.9062, 0.9691, 0.9062, 0.9794, 0.875, 0.9794, 0.875, 0.9691, 0.9375, 0.9691, 0.9375, 0.9794, 0.9062, 0.9794, 0.9062, 0.9691, 0.9688, 0.9691, 0.9688, 0.9794, 0.9375, 0.9794, 0.9375, 0.9691, 1.0, 0.9691, 1.0, 0.9794, 0.9688, 0.9794, 0.9688, 0.9691, 0.03125, 0.9794, 0.03125, 0.9897, 0.0, 0.9897, 0.0, 0.9794, 0.0625, 0.9794, 0.0625, 0.9897, 0.03125, 0.9897, 0.03125, 0.9794, 0.09375, 0.9794, 0.09375, 0.9897, 0.0625, 0.9897, 0.0625, 0.9794, 0.125, 0.9794, 0.125, 0.9897, 0.09375, 0.9897, 0.09375, 0.9794, 0.1562, 0.9794, 0.1562, 0.9897, 0.125, 0.9897, 0.125, 0.9794, 0.1875, 0.9794, 0.1875, 0.9897, 0.1562, 0.9897, 0.1562, 0.9794, 0.2188, 0.9794, 0.2188, 0.9897, 0.1875, 0.9897, 0.1875, 0.9794, 0.25, 0.9794, 0.25, 0.9897, 0.2188, 0.9897, 0.2188, 0.9794, 0.2812, 0.9794, 0.2812, 0.9897, 0.25, 0.9897, 0.25, 0.9794, 0.3125, 0.9794, 0.3125, 0.9897, 0.2812, 0.9897, 0.2812, 0.9794, 0.3438, 0.9794, 0.3438, 0.9897, 0.3125, 0.9897, 0.3125, 0.9794, 0.375, 0.9794, 0.375, 0.9897, 0.3438, 0.9897, 0.3438, 0.9794, 0.4062, 0.9794, 0.4062, 0.9897, 0.375, 0.9897, 0.375, 0.9794, 0.4375, 0.9794, 0.4375, 0.9897, 0.4062, 0.9897, 0.4062, 0.9794, 0.4688, 0.9794, 0.4688, 0.9897, 0.4375, 0.9897, 0.4375, 0.9794, 0.5, 0.9794, 0.5, 0.9897, 0.4688, 0.9897, 0.4688, 0.9794, 0.5312, 0.9794, 0.5312, 0.9897, 0.5, 0.9897, 0.5, 0.9794, 0.5625, 0.9794, 0.5625, 0.9897, 0.5312, 0.9897, 0.5312, 0.9794, 0.5938, 0.9794, 0.5938, 0.9897, 0.5625, 0.9897, 0.5625, 0.9794, 0.625, 0.9794, 0.625, 0.9897, 0.5938, 0.9897, 0.5938, 0.9794, 0.6562, 0.9794, 0.6562, 0.9897, 0.625, 0.9897, 0.625, 0.9794, 0.6875, 0.9794, 0.6875, 0.9897, 0.6562, 0.9897, 0.6562, 0.9794, 0.7188, 0.9794, 0.7188, 0.9897, 0.6875, 0.9897, 0.6875, 0.9794, 0.75, 0.9794, 0.75, 0.9897, 0.7188, 0.9897, 0.7188, 0.9794, 0.7812, 0.9794, 0.7812, 0.9897, 0.75, 0.9897, 0.75, 0.9794, 0.8125, 0.9794, 0.8125, 0.9897, 0.7812, 0.9897, 0.7812, 0.9794, 0.8438, 0.9794, 0.8438, 0.9897, 0.8125, 0.9897, 0.8125, 0.9794, 0.875, 0.9794, 0.875, 0.9897, 0.8438, 0.9897, 0.8438, 0.9794, 0.9062, 0.9794, 0.9062, 0.9897, 0.875, 0.9897, 0.875, 0.9794, 0.9375, 0.9794, 0.9375, 0.9897, 0.9062, 0.9897, 0.9062, 0.9794, 0.9688, 0.9794, 0.9688, 0.9897, 0.9375, 0.9897, 0.9375, 0.9794, 1.0, 0.9794, 1.0, 0.9897, 0.9688, 0.9897, 0.9688, 0.9794, 0.03125, 0.9897, 0.03125, 0.9948, 0.0, 0.9948, 0.0, 0.9897, 0.0625, 0.9897, 0.0625, 0.9948, 0.03125, 0.9948, 0.03125, 0.9897, 0.09375, 0.9897, 0.09375, 0.9948, 0.0625, 0.9948, 0.0625, 0.9897, 0.125, 0.9897, 0.125, 0.9948, 0.09375, 0.9948, 0.09375, 0.9897, 0.1562, 0.9897, 0.1562, 0.9948, 0.125, 0.9948, 0.125, 0.9897, 0.1875, 0.9897, 0.1875, 0.9948, 0.1562, 0.9948, 0.1562, 0.9897, 0.2188, 0.9897, 0.2188, 0.9948, 0.1875, 0.9948, 0.1875, 0.9897, 0.25, 0.9897, 0.25, 0.9948, 0.2188, 0.9948, 0.2188, 0.9897, 0.2812, 0.9897, 0.2812, 0.9948, 0.25, 0.9948, 0.25, 0.9897, 0.3125, 0.9897, 0.3125, 0.9948, 0.2812, 0.9948, 0.2812, 0.9897, 0.3438, 0.9897, 0.3438, 0.9948, 0.3125, 0.9948, 0.3125, 0.9897, 0.375, 0.9897, 0.375, 0.9948, 0.3438, 0.9948, 0.3438, 0.9897, 0.4062, 0.9897, 0.4062, 0.9948, 0.375, 0.9948, 0.375, 0.9897, 0.4375, 0.9897, 0.4375, 0.9948, 0.4062, 0.9948, 0.4062, 0.9897, 0.4688, 0.9897, 0.4688, 0.9948, 0.4375, 0.9948, 0.4375, 0.9897, 0.5, 0.9897, 0.5, 0.9948, 0.4688, 0.9948, 0.4688, 0.9897, 0.5312, 0.9897, 0.5312, 0.9948, 0.5, 0.9948, 0.5, 0.9897, 0.5625, 0.9897, 0.5625, 0.9948, 0.5312, 0.9948, 0.5312, 0.9897, 0.5938, 0.9897, 0.5938, 0.9948, 0.5625, 0.9948, 0.5625, 0.9897, 0.625, 0.9897, 0.625, 0.9948, 0.5938, 0.9948, 0.5938, 0.9897, 0.6562, 0.9897, 0.6562, 0.9948, 0.625, 0.9948, 0.625, 0.9897, 0.6875, 0.9897, 0.6875, 0.9948, 0.6562, 0.9948, 0.6562, 0.9897, 0.7188, 0.9897, 0.7188, 0.9948, 0.6875, 0.9948, 0.6875, 0.9897, 0.75, 0.9897, 0.75, 0.9948, 0.7188, 0.9948, 0.7188, 0.9897, 0.7812, 0.9897, 0.7812, 0.9948, 0.75, 0.9948, 0.75, 0.9897, 0.8125, 0.9897, 0.8125, 0.9948, 0.7812, 0.9948, 0.7812, 0.9897, 0.8438, 0.9897, 0.8438, 0.9948, 0.8125, 0.9948, 0.8125, 0.9897, 0.875, 0.9897, 0.875, 0.9948, 0.8438, 0.9948, 0.8438, 0.9897, 0.9062, 0.9897, 0.9062, 0.9948, 0.875, 0.9948, 0.875, 0.9897, 0.9375, 0.9897, 0.9375, 0.9948, 0.9062, 0.9948, 0.9062, 0.9897, 0.9688, 0.9897, 0.9688, 0.9948, 0.9375, 0.9948, 0.9375, 0.9897, 1.0, 0.9897, 1.0, 0.9948, 0.9688, 0.9948, 0.9688, 0.9897, 1.0, 0.9588, 1.0, 0.9691, 0.9688, 0.9691, 0.9688, 0.9588, 0.9688, 0.9588, 0.9688, 0.9691, 0.9375, 0.9691, 0.9375, 0.9588, 0.9375, 0.9588, 0.9375, 0.9691, 0.9062, 0.9691, 0.9062, 0.9588, 0.9062, 0.9588, 0.9062, 0.9691, 0.875, 0.9691, 0.875, 0.9588, 0.875, 0.9588, 0.875, 0.9691, 0.8438, 0.9691, 0.8438, 0.9588, 0.8438, 0.9588, 0.8438, 0.9691, 0.8125, 0.9691, 0.8125, 0.9588, 0.8125, 0.9588, 0.8125, 0.9691, 0.7812, 0.9691, 0.7812, 0.9588, 0.7812, 0.9588, 0.7812, 0.9691, 0.75, 0.9691, 0.75, 0.9588, 0.75, 0.9588, 0.75, 0.9691, 0.7188, 0.9691, 0.7188, 0.9588, 0.7188, 0.9588, 0.7188, 0.9691, 0.6875, 0.9691, 0.6875, 0.9588, 0.6875, 0.9588, 0.6875, 0.9691, 0.6562, 0.9691, 0.6562, 0.9588, 0.6562, 0.9588, 0.6562, 0.9691, 0.625, 0.9691, 0.625, 0.9588, 0.625, 0.9588, 0.625, 0.9691, 0.5938, 0.9691, 0.5938, 0.9588, 0.5938, 0.9588, 0.5938, 0.9691, 0.5625, 0.9691, 0.5625, 0.9588, 0.5625, 0.9588, 0.5625, 0.9691, 0.5312, 0.9691, 0.5312, 0.9588, 0.5312, 0.9588, 0.5312, 0.9691, 0.5, 0.9691, 0.5, 0.9588, 0.5, 0.9588, 0.5, 0.9691, 0.4688, 0.9691, 0.4688, 0.9588, 0.4688, 0.9588, 0.4688, 0.9691, 0.4375, 0.9691, 0.4375, 0.9588, 0.4375, 0.9588, 0.4375, 0.9691, 0.4062, 0.9691, 0.4062, 0.9588, 0.4062, 0.9588, 0.4062, 0.9691, 0.375, 0.9691, 0.375, 0.9588, 0.375, 0.9588, 0.375, 0.9691, 0.3438, 0.9691, 0.3438, 0.9588, 0.3438, 0.9588, 0.3438, 0.9691, 0.3125, 0.9691, 0.3125, 0.9588, 0.3125, 0.9588, 0.3125, 0.9691, 0.2812, 0.9691, 0.2812, 0.9588, 0.2812, 0.9588, 0.2812, 0.9691, 0.25, 0.9691, 0.25, 0.9588, 0.25, 0.9588, 0.25, 0.9691, 0.2188, 0.9691, 0.2188, 0.9588, 0.2188, 0.9588, 0.2188, 0.9691, 0.1875, 0.9691, 0.1875, 0.9588, 0.1875, 0.9588, 0.1875, 0.9691, 0.1562, 0.9691, 0.1562, 0.9588, 0.1562, 0.9588, 0.1562, 0.9691, 0.125, 0.9691, 0.125, 0.9588, 0.125, 0.9588, 0.125, 0.9691, 0.09375, 0.9691, 0.09375, 0.9588, 0.09375, 0.9588, 0.09375, 0.9691, 0.0625, 0.9691, 0.0625, 0.9588, 0.0625, 0.9588, 0.0625, 0.9691, 0.03125, 0.9691, 0.03125, 0.9588, 0.03125, 0.9588, 0.03125, 0.9691, 0.0, 0.9691, 0.0, 0.9588, 1.0, 0.6465, 1.0, 0.649, 0.9688, 0.649, 0.9688, 0.6465, 0.9688, 0.6465, 0.9688, 0.649, 0.9375, 0.649, 0.9375, 0.6465, 0.9375, 0.6465, 0.9375, 0.649, 0.9062, 0.649, 0.9062, 0.6465, 0.9062, 0.6465, 0.9062, 0.649, 0.875, 0.649, 0.875, 0.6465, 0.875, 0.6465, 0.875, 0.649, 0.8438, 0.649, 0.8437, 0.6465, 0.8437, 0.6465, 0.8438, 0.649, 0.8125, 0.649, 0.8125, 0.6465, 0.8125, 0.6465, 0.8125, 0.649, 0.7812, 0.649, 0.7812, 0.6465, 0.7812, 0.6465, 0.7812, 0.649, 0.75, 0.649, 0.75, 0.6465, 0.75, 0.6465, 0.75, 0.649, 0.7188, 0.649, 0.7188, 0.6465, 0.7188, 0.6465, 0.7188, 0.649, 0.6875, 0.649, 0.6875, 0.6465, 0.6875, 0.6465, 0.6875, 0.649, 0.6562, 0.649, 0.6562, 0.6465, 0.6562, 0.6465, 0.6562, 0.649, 0.625, 0.649, 0.625, 0.6465, 0.625, 0.6465, 0.625, 0.649, 0.5938, 0.649, 0.5938, 0.6465, 0.5938, 0.6465, 0.5938, 0.649, 0.5625, 0.649, 0.5625, 0.6465, 0.5625, 0.6465, 0.5625, 0.649, 0.5312, 0.649, 0.5312, 0.6465, 0.5312, 0.6465, 0.5312, 0.649, 0.5, 0.649, 0.5, 0.6465, 0.5, 0.6465, 0.5, 0.649, 0.4688, 0.649, 0.4687, 0.6465, 0.4687, 0.6465, 0.4688, 0.649, 0.4375, 0.649, 0.4375, 0.6465, 0.4375, 0.6465, 0.4375, 0.649, 0.4062, 0.649, 0.4062, 0.6465, 0.4062, 0.6465, 0.4062, 0.649, 0.375, 0.649, 0.375, 0.6465, 0.375, 0.6465, 0.375, 0.649, 0.3438, 0.649, 0.3438, 0.6465, 0.3438, 0.6465, 0.3438, 0.649, 0.3125, 0.649, 0.3125, 0.6465, 0.3125, 0.6465, 0.3125, 0.649, 0.2812, 0.649, 0.2812, 0.6465, 0.2812, 0.6465, 0.2812, 0.649, 0.25, 0.649, 0.25, 0.6465, 0.25, 0.6465, 0.25, 0.649, 0.2188, 0.649, 0.2188, 0.6465, 0.2188, 0.6465, 0.2188, 0.649, 0.1875, 0.649, 0.1875, 0.6465, 0.1875, 0.6465, 0.1875, 0.649, 0.1562, 0.649, 0.1562, 0.6465, 0.1562, 0.6465, 0.1562, 0.649, 0.125, 0.649, 0.125, 0.6465, 0.125, 0.6465, 0.125, 0.649, 0.09375, 0.649, 0.09375, 0.6465, 0.09375, 0.6465, 0.09375, 0.649, 0.0625, 0.649, 0.0625, 0.6465, 0.0625, 0.6465, 0.0625, 0.649, 0.03125, 0.649, 0.03125, 0.6465, 0.03125, 0.6465, 0.03125, 0.649, 0.0, 0.649, 0.0, 0.6465, 0.03125, 0.5, 0.03125, 0.6417, 0.0, 0.6417, 0.0, 0.5, 0.0625, 0.5, 0.0625, 0.6417, 0.03125, 0.6417, 0.03125, 0.5, 0.09375, 0.5, 0.09375, 0.6417, 0.0625, 0.6417, 0.0625, 0.5, 0.125, 0.5, 0.125, 0.6417, 0.09375, 0.6417, 0.09375, 0.5, 0.1562, 0.5, 0.1562, 0.6417, 0.125, 0.6417, 0.125, 0.5, 0.1875, 0.5, 0.1875, 0.6417, 0.1562, 0.6417, 0.1562, 0.5, 0.2188, 0.5, 0.2188, 0.6417, 0.1875, 0.6417, 0.1875, 0.5, 0.25, 0.5, 0.25, 0.6417, 0.2188, 0.6417, 0.2188, 0.5, 0.2812, 0.5, 0.2812, 0.6417, 0.25, 0.6417, 0.25, 0.5, 0.3125, 0.5, 0.3125, 0.6417, 0.2812, 0.6417, 0.2812, 0.5, 0.3438, 0.5, 0.3438, 0.6417, 0.3125, 0.6417, 0.3125, 0.5, 0.375, 0.5, 0.375, 0.6417, 0.3438, 0.6417, 0.3438, 0.5, 0.4062, 0.5, 0.4062, 0.6417, 0.375, 0.6417, 0.375, 0.5, 0.4375, 0.5, 0.4375, 0.6417, 0.4062, 0.6417, 0.4062, 0.5, 0.4688, 0.5, 0.4688, 0.6417, 0.4375, 0.6417, 0.4375, 0.5, 0.5, 0.5, 0.5, 0.6417, 0.4688, 0.6417, 0.4688, 0.5, 0.5312, 0.5, 0.5312, 0.6417, 0.5, 0.6417, 0.5, 0.5, 0.5625, 0.5, 0.5625, 0.6417, 0.5312, 0.6417, 0.5312, 0.5, 0.5938, 0.5, 0.5938, 0.6417, 0.5625, 0.6417, 0.5625, 0.5, 0.625, 0.5, 0.625, 0.6417, 0.5938, 0.6417, 0.5938, 0.5, 0.6562, 0.5, 0.6562, 0.6417, 0.625, 0.6417, 0.625, 0.5, 0.6875, 0.5, 0.6875, 0.6417, 0.6562, 0.6417, 0.6562, 0.5, 0.7188, 0.5, 0.7188, 0.6417, 0.6875, 0.6417, 0.6875, 0.5, 0.75, 0.5, 0.75, 0.6417, 0.7188, 0.6417, 0.7188, 0.5, 0.7812, 0.5, 0.7812, 0.6417, 0.75, 0.6417, 0.75, 0.5, 0.8125, 0.5, 0.8125, 0.6417, 0.7812, 0.6417, 0.7812, 0.5, 0.8438, 0.5, 0.8438, 0.6417, 0.8125, 0.6417, 0.8125, 0.5, 0.875, 0.5, 0.875, 0.6417, 0.8438, 0.6417, 0.8438, 0.5, 0.9062, 0.5, 0.9062, 0.6417, 0.875, 0.6417, 0.875, 0.5, 0.9375, 0.5, 0.9375, 0.6417, 0.9062, 0.6417, 0.9062, 0.5, 0.9688, 0.5, 0.9688, 0.6417, 0.9375, 0.6417, 0.9375, 0.5, 1.0, 0.5, 1.0, 0.6417, 0.9688, 0.6417, 0.9688, 0.5, 0.03125, 0.6417, 0.03125, 0.6441, 0.0, 0.6441, 0.0, 0.6417, 0.03125, 0.6441, 0.03125, 0.6465, 0.0, 0.6465, 0.0, 0.6441, 0.0625, 0.6417, 0.0625, 0.6441, 0.03125, 0.6441, 0.03125, 0.6417, 0.0625, 0.6441, 0.0625, 0.6465, 0.03125, 0.6465, 0.03125, 0.6441, 0.09375, 0.6417, 0.09375, 0.6441, 0.0625, 0.6441, 0.0625, 0.6417, 0.09375, 0.6441, 0.09375, 0.6465, 0.0625, 0.6465, 0.0625, 0.6441, 0.125, 0.6417, 0.125, 0.6441, 0.09375, 0.6441, 0.09375, 0.6417, 0.125, 0.6441, 0.125, 0.6465, 0.09375, 0.6465, 0.09375, 0.6441, 0.1562, 0.6417, 0.1562, 0.6441, 0.125, 0.6441, 0.125, 0.6417, 0.1562, 0.6441, 0.1562, 0.6465, 0.125, 0.6465, 0.125, 0.6441, 0.1875, 0.6417, 0.1875, 0.6441, 0.1562, 0.6441, 0.1562, 0.6417, 0.1875, 0.6441, 0.1875, 0.6465, 0.1562, 0.6465, 0.1562, 0.6441, 0.2188, 0.6417, 0.2188, 0.6441, 0.1875, 0.6441, 0.1875, 0.6417, 0.2188, 0.6441, 0.2188, 0.6465, 0.1875, 0.6465, 0.1875, 0.6441, 0.25, 0.6417, 0.25, 0.6441, 0.2188, 0.6441, 0.2188, 0.6417, 0.25, 0.6441, 0.25, 0.6465, 0.2188, 0.6465, 0.2188, 0.6441, 0.2812, 0.6417, 0.2812, 0.6441, 0.25, 0.6441, 0.25, 0.6417, 0.2812, 0.6441, 0.2812, 0.6465, 0.25, 0.6465, 0.25, 0.6441, 0.3125, 0.6417, 0.3125, 0.6441, 0.2812, 0.6441, 0.2812, 0.6417, 0.3125, 0.6441, 0.3125, 0.6465, 0.2812, 0.6465, 0.2812, 0.6441, 0.3438, 0.6417, 0.3438, 0.6441, 0.3125, 0.6441, 0.3125, 0.6417, 0.3438, 0.6441, 0.3438, 0.6465, 0.3125, 0.6465, 0.3125, 0.6441, 0.375, 0.6417, 0.375, 0.6441, 0.3438, 0.6441, 0.3438, 0.6417, 0.375, 0.6441, 0.375, 0.6465, 0.3438, 0.6465, 0.3438, 0.6441, 0.4062, 0.6417, 0.4062, 0.6441, 0.375, 0.6441, 0.375, 0.6417, 0.4062, 0.6441, 0.4062, 0.6465, 0.375, 0.6465, 0.375, 0.6441, 0.4375, 0.6417, 0.4375, 0.6441, 0.4062, 0.6441, 0.4062, 0.6417, 0.4375, 0.6441, 0.4375, 0.6465, 0.4062, 0.6465, 0.4062, 0.6441, 0.4688, 0.6417, 0.4688, 0.6441, 0.4375, 0.6441, 0.4375, 0.6417, 0.4688, 0.6441, 0.4687, 0.6465, 0.4375, 0.6465, 0.4375, 0.6441, 0.5, 0.6417, 0.5, 0.6441, 0.4688, 0.6441, 0.4688, 0.6417, 0.5, 0.6441, 0.5, 0.6465, 0.4687, 0.6465, 0.4688, 0.6441, 0.5312, 0.6417, 0.5312, 0.6441, 0.5, 0.6441, 0.5, 0.6417, 0.5312, 0.6441, 0.5312, 0.6465, 0.5, 0.6465, 0.5, 0.6441, 0.5625, 0.6417, 0.5625, 0.6441, 0.5312, 0.6441, 0.5312, 0.6417, 0.5625, 0.6441, 0.5625, 0.6465, 0.5312, 0.6465, 0.5312, 0.6441, 0.5938, 0.6417, 0.5938, 0.6441, 0.5625, 0.6441, 0.5625, 0.6417, 0.5938, 0.6441, 0.5938, 0.6465, 0.5625, 0.6465, 0.5625, 0.6441, 0.625, 0.6417, 0.625, 0.6441, 0.5938, 0.6441, 0.5938, 0.6417, 0.625, 0.6441, 0.625, 0.6465, 0.5938, 0.6465, 0.5938, 0.6441, 0.6562, 0.6417, 0.6562, 0.6441, 0.625, 0.6441, 0.625, 0.6417, 0.6562, 0.6441, 0.6562, 0.6465, 0.625, 0.6465, 0.625, 0.6441, 0.6875, 0.6417, 0.6875, 0.6441, 0.6562, 0.6441, 0.6562, 0.6417, 0.6875, 0.6441, 0.6875, 0.6465, 0.6562, 0.6465, 0.6562, 0.6441, 0.7188, 0.6417, 0.7188, 0.6441, 0.6875, 0.6441, 0.6875, 0.6417, 0.7188, 0.6441, 0.7188, 0.6465, 0.6875, 0.6465, 0.6875, 0.6441, 0.75, 0.6417, 0.75, 0.6441, 0.7188, 0.6441, 0.7188, 0.6417, 0.75, 0.6441, 0.75, 0.6465, 0.7188, 0.6465, 0.7188, 0.6441, 0.7812, 0.6417, 0.7812, 0.6441, 0.75, 0.6441, 0.75, 0.6417, 0.7812, 0.6441, 0.7812, 0.6465, 0.75, 0.6465, 0.75, 0.6441, 0.8125, 0.6417, 0.8125, 0.6441, 0.7812, 0.6441, 0.7812, 0.6417, 0.8125, 0.6441, 0.8125, 0.6465, 0.7812, 0.6465, 0.7812, 0.6441, 0.8438, 0.6417, 0.8438, 0.6441, 0.8125, 0.6441, 0.8125, 0.6417, 0.8438, 0.6441, 0.8437, 0.6465, 0.8125, 0.6465, 0.8125, 0.6441, 0.875, 0.6417, 0.875, 0.6441, 0.8438, 0.6441, 0.8438, 0.6417, 0.875, 0.6441, 0.875, 0.6465, 0.8437, 0.6465, 0.8438, 0.6441, 0.9062, 0.6417, 0.9062, 0.6441, 0.875, 0.6441, 0.875, 0.6417, 0.9062, 0.6441, 0.9062, 0.6465, 0.875, 0.6465, 0.875, 0.6441, 0.9375, 0.6417, 0.9375, 0.6441, 0.9062, 0.6441, 0.9062, 0.6417, 0.9375, 0.6441, 0.9375, 0.6465, 0.9062, 0.6465, 0.9062, 0.6441, 0.9688, 0.6417, 0.9688, 0.6441, 0.9375, 0.6441, 0.9375, 0.6417, 0.9688, 0.6441, 0.9688, 0.6465, 0.9375, 0.6465, 0.9375, 0.6441, 1.0, 0.6417, 1.0, 0.6441, 0.9688, 0.6441, 0.9688, 0.6417, 1.0, 0.6441, 1.0, 0.6465, 0.9688, 0.6465, 0.9688, 0.6441, 1.0, 0.649, 1.0, 0.7904, 0.9688, 0.7904, 0.9688, 0.649, 0.9688, 0.649, 0.9688, 0.7904, 0.9375, 0.7904, 0.9375, 0.649, 0.9375, 0.649, 0.9375, 0.7904, 0.9063, 0.7904, 0.9062, 0.649, 0.9062, 0.649, 0.9063, 0.7904, 0.875, 0.7904, 0.875, 0.649, 0.875, 0.649, 0.875, 0.7904, 0.8438, 0.7904, 0.8438, 0.649, 0.8438, 0.649, 0.8438, 0.7904, 0.8125, 0.7904, 0.8125, 0.649, 0.8125, 0.649, 0.8125, 0.7904, 0.7812, 0.7904, 0.7812, 0.649, 0.7812, 0.649, 0.7812, 0.7904, 0.75, 0.7904, 0.75, 0.649, 0.75, 0.649, 0.75, 0.7904, 0.7188, 0.7904, 0.7188, 0.649, 0.7188, 0.649, 0.7188, 0.7904, 0.6875, 0.7904, 0.6875, 0.649, 0.6875, 0.649, 0.6875, 0.7904, 0.6562, 0.7904, 0.6562, 0.649, 0.6562, 0.649, 0.6562, 0.7904, 0.625, 0.7904, 0.625, 0.649, 0.625, 0.649, 0.625, 0.7904, 0.5938, 0.7904, 0.5938, 0.649, 0.5938, 0.649, 0.5938, 0.7904, 0.5625, 0.7904, 0.5625, 0.649, 0.5625, 0.649, 0.5625, 0.7904, 0.5312, 0.7904, 0.5312, 0.649, 0.5312, 0.649, 0.5312, 0.7904, 0.5, 0.7904, 0.5, 0.649, 0.5, 0.649, 0.5, 0.7904, 0.4688, 0.7904, 0.4688, 0.649, 0.4688, 0.649, 0.4688, 0.7904, 0.4375, 0.7904, 0.4375, 0.649, 0.4375, 0.649, 0.4375, 0.7904, 0.4062, 0.7904, 0.4062, 0.649, 0.4062, 0.649, 0.4062, 0.7904, 0.375, 0.7904, 0.375, 0.649, 0.375, 0.649, 0.375, 0.7904, 0.3438, 0.7904, 0.3438, 0.649, 0.3438, 0.649, 0.3438, 0.7904, 0.3125, 0.7904, 0.3125, 0.649, 0.3125, 0.649, 0.3125, 0.7904, 0.2812, 0.7904, 0.2812, 0.649, 0.2812, 0.649, 0.2812, 0.7904, 0.25, 0.7904, 0.25, 0.649, 0.25, 0.649, 0.25, 0.7904, 0.2188, 0.7904, 0.2188, 0.649, 0.2188, 0.649, 0.2188, 0.7904, 0.1875, 0.7904, 0.1875, 0.649, 0.1875, 0.649, 0.1875, 0.7904, 0.1562, 0.7904, 0.1562, 0.649, 0.1562, 0.649, 0.1562, 0.7904, 0.125, 0.7904, 0.125, 0.649, 0.125, 0.649, 0.125, 0.7904, 0.09375, 0.7904, 0.09375, 0.649, 0.09375, 0.649, 0.09375, 0.7904, 0.0625, 0.7904, 0.0625, 0.649, 0.0625, 0.649, 0.0625, 0.7904, 0.03125, 0.7904, 0.03125, 0.649, 0.03125, 0.649, 0.03125, 0.7904, 0.0, 0.7904, 0.0, 0.649])
me_cylinder.materials.append(mat_main_material)
me_cylinder.materials.append(mat_nose)
me_cylinder.materials.append(mat_white)
me_cylinder.use_remesh_fix_poles = True
me_cylinder.use_remesh_preserve_attributes = False
me_cylinder.use_mirror_vertex_groups = False
me_cylinder.update()
me_cube = bpy.data.meshes.new('Cube')
me_cube.from_pydata([(0.0, -0.3716, -0.0125), (0.0, -0.3716, 0.0125), (0.0, 0.5225, -0.0125), (0.0, 0.5225, 0.0125), (0.5048, -0.0929, -0.0125), (0.5048, -0.0929, 0.0125), (0.5048, 0.0929, -0.0125), (0.5048, 0.0929, 0.0125), (0.3094, 0.5225, -0.0125), (0.3094, 0.5225, 0.0125), (0.3094, -0.3716, -0.0125), (0.3094, -0.3716, 0.0125), (1.239, -0.3716, -0.0125), (1.239, -0.3716, 0.0125), (1.239, 0.5225, -0.0125), (1.239, 0.5225, 0.0125), (1.621, -0.0929, -0.0125), (1.621, -0.0929, 0.0125), (1.621, 0.0929, -0.0125), (1.621, 0.0929, 0.0125), (1.425, 0.5225, -0.0125), (1.425, 0.5225, 0.0125), (1.549, -0.3716, -0.0125), (1.549, -0.3716, 0.0125)], [], [(0, 1, 3, 2), (8, 9, 7, 6), (6, 7, 5, 4), (10, 11, 1, 0), (8, 6, 4, 10), (9, 3, 1, 11), (7, 9, 11, 5), (2, 8, 10, 0), (4, 5, 11, 10), (2, 3, 9, 8), (12, 13, 15, 14), (20, 21, 19, 18), (18, 19, 17, 16), (22, 23, 13, 12), (20, 18, 16, 22), (21, 15, 13, 23), (19, 21, 23, 17), (14, 20, 22, 12), (16, 17, 23, 22), (14, 15, 21, 20)])
_uv = me_cube.uv_layers.new(name='UVMap')
_uv.uv.foreach_set('vector', [0.375, 0.0, 0.625, 0.0, 0.625, 0.25, 0.375, 0.25, 0.375, 0.4272, 0.625, 0.4272, 0.625, 0.5, 0.375, 0.5, 0.375, 0.5, 0.625, 0.5, 0.625, 0.75, 0.375, 0.75, 0.375, 0.8228, 0.625, 0.8228, 0.625, 1.0, 0.375, 1.0, 0.3022, 0.5, 0.375, 0.5, 0.375, 0.75, 0.3022, 0.75, 0.6978, 0.5, 0.875, 0.5, 0.875, 0.75, 0.6978, 0.75, 0.625, 0.5, 0.6978, 0.5, 0.6978, 0.75, 0.625, 0.75, 0.125, 0.5, 0.3022, 0.5, 0.3022, 0.75, 0.125, 0.75, 0.375, 0.75, 0.625, 0.75, 0.625, 0.8228, 0.375, 0.8228, 0.375, 0.25, 0.625, 0.25, 0.625, 0.4272, 0.375, 0.4272, 0.375, 0.0, 0.625, 0.0, 0.625, 0.25, 0.375, 0.25, 0.375, 0.4272, 0.625, 0.4272, 0.625, 0.5, 0.375, 0.5, 0.375, 0.5, 0.625, 0.5, 0.625, 0.75, 0.375, 0.75, 0.375, 0.8228, 0.625, 0.8228, 0.625, 1.0, 0.375, 1.0, 0.3022, 0.5, 0.375, 0.5, 0.375, 0.75, 0.3022, 0.75, 0.6978, 0.5, 0.875, 0.5, 0.875, 0.75, 0.6978, 0.75, 0.625, 0.5, 0.6978, 0.5, 0.6978, 0.75, 0.625, 0.75, 0.125, 0.5, 0.3022, 0.5, 0.3022, 0.75, 0.125, 0.75, 0.375, 0.75, 0.625, 0.75, 0.625, 0.8228, 0.375, 0.8228, 0.375, 0.25, 0.625, 0.25, 0.625, 0.4272, 0.375, 0.4272])
me_cube.materials.append(mat_main_material)
me_cube.use_remesh_fix_poles = True
me_cube.use_remesh_preserve_attributes = False
me_cube.use_mirror_vertex_groups = False
me_cube.update()

# ---- objects
ob_camera = bpy.data.objects.new('Camera', cam_camera)
ob_empty = bpy.data.objects.new('Empty', None)
ob_cylinder = bpy.data.objects.new('Cylinder', me_cylinder)
ob_cube = bpy.data.objects.new('Cube', me_cube)
ob_cube_001 = bpy.data.objects.new('Cube.001', me_cube)
ob_lighting = bpy.data.objects.new('Lighting', None)

# ---- transforms, parenting, visibility, modifiers, constraints
ob_camera.location = (0.0, 0.0, 5.0)
ob_camera.lock_rotations_4d = False
ob_camera.empty_display_type = 'ARROWS'
ob_camera.color = (0.0, 0.0, 0.0, 0.0)
ob_camera.display_type = 'WIRE'
ob_camera.lineart.crease_threshold = 0.0
ob_empty.location = (-0.02955, 0.02298, 0.0)
ob_empty.rotation_euler = (0.0, -0.0, -0.008286)
ob_empty.scale = (1.077, 1.192, 1.192)
ob_empty.empty_display_type = 'IMAGE'
ob_empty.empty_display_size = 5.0
ob_empty.lineart.crease_threshold = 0.0
ob_cylinder.location = (0.0, 0.0, 0.0)
ob_cylinder.rotation_euler = (0.0, 1.571, 0.0)
ob_cylinder.lineart.crease_threshold = 0.0
_m = ob_cylinder.modifiers.new('Auto Smooth', 'NODES')
_m.node_group = ng_auto_smooth
_gi = [s.identifier for s in ng_auto_smooth.interface.items_tree if s.item_type == 'SOCKET' and s.in_out == 'INPUT']
_m[_gi[1]] = 0.5236  # Angle
ob_cube.location = (-2.141, 0.0, 0.0)
ob_cube.rotation_euler = (0.7854, -0.0, 0.0)
ob_cube.lineart.crease_threshold = 0.0
ob_cube_001.location = (-2.141, 0.0, 0.0)
ob_cube_001.rotation_euler = (2.356, -0.0, 0.0)
ob_cube_001.lineart.crease_threshold = 0.0
ob_lighting.location = (0.0, 0.0, 0.0)

# ---- collection membership
col_collection.objects.link(ob_camera)
col_collection.objects.link(ob_empty)
col_collection.objects.link(ob_cylinder)
col_collection.objects.link(ob_cube)
col_collection.objects.link(ob_cube_001)
col_collection.objects.link(ob_lighting)

# ---- scene / render settings (as saved in the file)
scene.camera = ob_camera
scene.frame_start = 1; scene.frame_end = 250; scene.frame_set(1)
scene.render.engine = 'CYCLES'
scene.render.resolution_x = 128
scene.render.resolution_y = 23
scene.render.film_transparent = True
scene.cycles.samples = 128
scene.cycles.sampling_pattern = 'TABULATED_SOBOL'
scene.cycles.use_adaptive_sampling = False
scene.cycles.use_light_tree = False
scene.view_settings.view_transform = 'Filmic'
bpy.context.view_layer.update()

# ---- added for rendering (the .blend has no usable light): sun
light_auto_sun = bpy.data.lights.new('AutoSun', 'SUN')
light_auto_sun.energy = 3.0
light_auto_sun.angle = 0.0523599
ob_auto_sun = bpy.data.objects.new('AutoSun', light_auto_sun)
scene.collection.objects.link(ob_auto_sun)
ob_auto_sun.rotation_euler = (0.872665, 0.174533, 0.523599)
bpy.context.view_layer.update()
